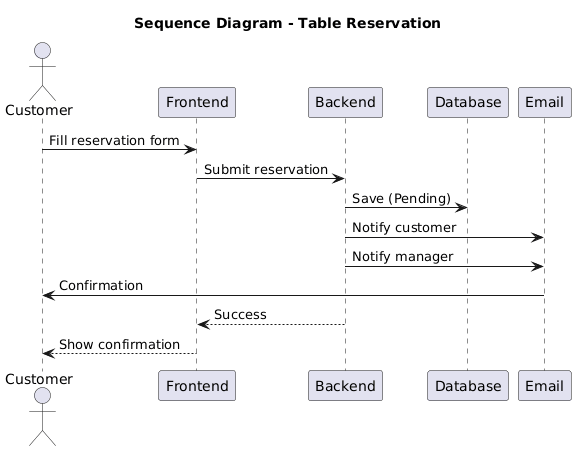

The diagram above was rendered by PlantUML. Its source (embedded in the PNG):
@startuml
skinparam backgroundColor white
title Sequence Diagram - Table Reservation

actor Customer
participant Frontend
participant Backend
participant Database
participant Email

Customer -> Frontend: Fill reservation form
Frontend -> Backend: Submit reservation
Backend -> Database: Save (Pending)
Backend -> Email: Notify customer
Backend -> Email: Notify manager
Email -> Customer: Confirmation
Backend --> Frontend: Success
Frontend --> Customer: Show confirmation
@enduml